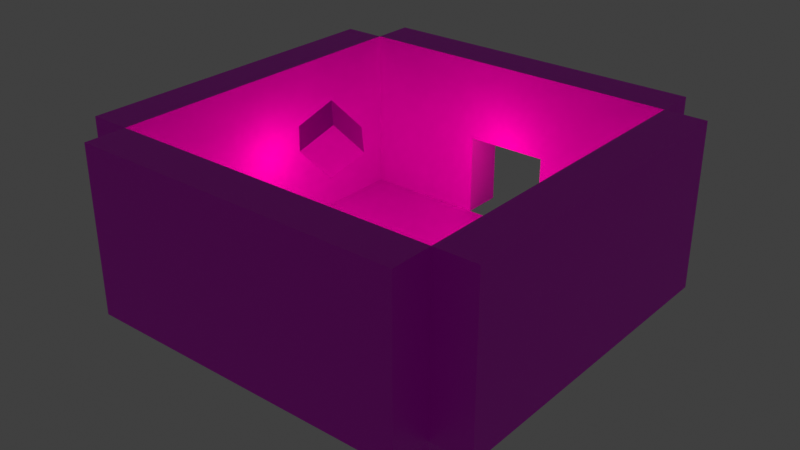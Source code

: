 # Source: world-dungeon.blend  (saved by Blender 3.4.6; exported with 4.5.12 LTS)
import bpy
from mathutils import Matrix  # noqa: F401  (used for matrix-valued properties, if any)

bpy.ops.wm.read_factory_settings(use_empty=True)
scene = bpy.context.scene
scene.name = 'Scene'

# ---- collections
col_collection = bpy.data.collections.new('Collection'); scene.collection.children.link(col_collection)

# ---- images (referenced by path relative to the original .blend; pixels are not part of the script)
import os
ASSET_DIR = os.environ.get("B2B_ASSET_DIR", "")  # directory of the original .blend (textures are referenced by path, not embedded)
HERE = os.path.dirname(os.path.abspath(__file__))  # packed textures are extracted next to this script under _unpacked/

def load_image(name, relpath, width, height, colorspace="sRGB"):
    """Load a texture the original file referenced (path relative to the .blend, or extracted next to this script)."""
    p = next((c for c in (os.path.join(HERE, relpath), os.path.join(ASSET_DIR, relpath)) if relpath and os.path.exists(c)), "")
    if p:
        img = bpy.data.images.load(p, check_existing=True)
        img.name = name
    else:  # same state as the original file: an image datablock whose file is absent (Cycles renders it pink)
        img = bpy.data.images.new(name, width, height)
        img.source = "FILE"
        img.filepath = "//" + (relpath or name)
    img.colorspace_settings.name = colorspace
    return img
img_dungeon_floor_png = load_image('dungeon-floor.png', 'textures/dungeon-floor.png', 1024, 1024, 'sRGB')
img_forest_exr = load_image('forest.exr', 'textures/forest.exr', 1024, 1024, 'Linear Rec.709')

# ---- materials (node trees are filled in below, after node groups)
mat_default_gray = bpy.data.materials.new('default-gray')
mat_default_gray.alpha_threshold = 0.0
mat_default_gray.use_backface_culling = True
mat_default_gray.roughness = 0.5
mat_default_gray.line_color = (0.0, 0.0, 0.0, 1.0)
mat_hidden = bpy.data.materials.new('hidden')

# ---- material node trees
mat_default_gray.use_nodes = True; mat_default_gray.node_tree.nodes.clear()
_N = mat_default_gray.node_tree.nodes; _L = mat_default_gray.node_tree.links
n0 = _N.new('ShaderNodeOutputMaterial'); n0.name = 'Material Output'; n0.location = (246, 326)
n1 = _N.new('ShaderNodeMapping'); n1.name = 'Mapping'; n1.location = (-784, -7)
n2 = _N.new('ShaderNodeTexCoord'); n2.name = 'Texture Coordinate'; n2.location = (-949, -17)
n3 = _N.new('ShaderNodeTexImage'); n3.name = 'Image Texture'; n3.location = (-607, 221)
n3.image = img_dungeon_floor_png
n3.interpolation = 'Closest'
n4 = _N.new('ShaderNodeValToRGB'); n4.name = 'ColorRamp'; n4.location = (-308, 117)
while len(n4.color_ramp.elements) > 1: n4.color_ramp.elements.remove(n4.color_ramp.elements[-1])
n4.color_ramp.elements[0].position = 0.09545; n4.color_ramp.elements[0].color = (0.0, 0.0, 0.0, 1.0)
_e = n4.color_ramp.elements.new(0.1136); _e.color = (1.0, 1.0, 1.0, 1.0)
n5 = _N.new('ShaderNodeBsdfPrincipled'); n5.name = 'Principled BSDF'; n5.location = (-21, 300)
n5.distribution = 'GGX'
n5.subsurface_method = 'RANDOM_WALK_SKIN'
n5.inputs[2].default_value = 1.0
n5.inputs[3].default_value = 1.45
n5.inputs[13].default_value = 0.0
n5.inputs[27].default_value = (0.0, 0.0, 0.0, 1.0)
n5.inputs[28].default_value = 1.0
_L.new(n5.outputs[0], n0.inputs[0])
_L.new(n1.outputs[0], n3.inputs[0])
_L.new(n2.outputs[2], n1.inputs[0])
_L.new(n3.outputs[0], n4.inputs[0])
_L.new(n3.outputs[0], n5.inputs[0])
n0.is_active_output = True
mat_hidden.use_nodes = True; mat_hidden.node_tree.nodes.clear()
_N = mat_hidden.node_tree.nodes; _L = mat_hidden.node_tree.links
n0 = _N.new('ShaderNodeBsdfPrincipled'); n0.name = 'Principled BSDF'; n0.location = (10, 300)
n0.distribution = 'GGX'
n0.subsurface_method = 'RANDOM_WALK_SKIN'
n0.inputs[0].default_value = (1.0, 0.0, 1.0, 1.0)
n0.inputs[3].default_value = 1.45
n0.inputs[27].default_value = (0.0, 0.0, 0.0, 1.0)
n0.inputs[28].default_value = 1.0
n1 = _N.new('ShaderNodeOutputMaterial'); n1.name = 'Material Output'; n1.location = (300, 300)
n1.target = 'CYCLES'
n2 = _N.new('ShaderNodeOutputMaterial'); n2.name = 'Material Output.001'; n2.location = (0, 0)
n2.target = 'EEVEE'
n3 = _N.new('ShaderNodeMixShader'); n3.name = 'Mix Shader'; n3.location = (0, 0)
n3.label = 'Disable Shadow'
n3.hide = True
n4 = _N.new('ShaderNodeLightPath'); n4.name = 'Light Path'; n4.location = (0, 0)
n4.hide = True
n5 = _N.new('ShaderNodeBsdfTransparent'); n5.name = 'Transparent BSDF'; n5.location = (0, 0)
n5.hide = True
_L.new(n0.outputs[0], n1.inputs[0])
_L.new(n0.outputs[0], n3.inputs[1])
_L.new(n3.outputs[0], n2.inputs[0])
_L.new(n4.outputs[1], n3.inputs[0])
_L.new(n5.outputs[0], n3.inputs[2])
n1.is_active_output = True

# ---- world
world_world = bpy.data.worlds.new('World'); scene.world = world_world
world_world.color = (0.05088, 0.05088, 0.05088)
world_world.use_sun_shadow = False
world_world.sun_shadow_jitter_overblur = 0.0

# ---- lights
light_point = bpy.data.lights.new('Point', 'POINT')
light_point.color = (1.0, 0.9053, 0.3775)
light_point.specular_factor = 0.0
light_point.transmission_factor = 0.0
light_point.use_custom_distance = True
light_point.cutoff_distance = 5.0
light_point.energy = 50.0
light_point.shadow_soft_size = 1.0
light_point.shadow_maximum_resolution = 0.006
light_point.use_absolute_resolution = True
light_point_001 = bpy.data.lights.new('Point.001', 'POINT')
light_point_001.color = (1.0, 0.9053, 0.3775)
light_point_001.specular_factor = 0.0
light_point_001.transmission_factor = 0.0
light_point_001.use_custom_distance = True
light_point_001.cutoff_distance = 5.0
light_point_001.energy = 50.0
light_point_001.shadow_soft_size = 1.0
light_point_001.shadow_maximum_resolution = 0.006
light_point_001.use_absolute_resolution = True
light_point_002 = bpy.data.lights.new('Point.002', 'POINT')
light_point_002.color = (1.0, 0.9053, 0.3775)
light_point_002.specular_factor = 0.0
light_point_002.transmission_factor = 0.0
light_point_002.use_custom_distance = True
light_point_002.cutoff_distance = 5.0
light_point_002.energy = 50.0
light_point_002.shadow_soft_size = 1.0
light_point_002.shadow_maximum_resolution = 0.006
light_point_002.use_absolute_resolution = True
light_point_003 = bpy.data.lights.new('Point.003', 'POINT')
light_point_003.color = (1.0, 0.9053, 0.3775)
light_point_003.specular_factor = 0.0
light_point_003.transmission_factor = 0.0
light_point_003.use_custom_distance = True
light_point_003.cutoff_distance = 5.0
light_point_003.energy = 50.0
light_point_003.shadow_soft_size = 1.0
light_point_003.shadow_maximum_resolution = 0.006
light_point_003.use_absolute_resolution = True

# ---- meshes
me_cube = bpy.data.meshes.new('Cube')
me_cube.from_pydata([(-4.0, -4.0, -0.5), (-4.0, -4.0, 0.5), (-4.0, 4.0, -0.5), (-4.0, 4.0, 0.5), (4.0, -4.0, -0.5), (4.0, -4.0, 0.5), (4.0, 4.0, -0.5), (4.0, 4.0, 0.5)], [], [(0, 1, 3, 2), (2, 3, 7, 6), (6, 7, 5, 4), (4, 5, 1, 0), (2, 6, 4, 0), (7, 3, 1, 5)])
me_cube.polygons.foreach_set('material_index', [1, 1, 1, 1, 1, 0])
_uv = me_cube.uv_layers.new(name='UVMap')
_uv.uv.foreach_set('vector', [0.0, -3.5, 1.0, -3.5, 1.0, 4.5, 0.0, 4.5, 0.0, -3.5, 1.0, -3.5, 1.0, 4.5, 0.0, 4.5, 0.0, -3.5, 1.0, -3.5, 1.0, 4.5, 0.0, 4.5, 0.0, -3.5, 1.0, -3.5, 1.0, 4.5, 0.0, 4.5, -3.5, -3.5, 4.5, -3.5, 4.5, 4.5, -3.5, 4.5, -3.5, -3.5, 4.5, -3.5, 4.5, 4.5, -3.5, 4.5])
me_cube.materials.append(mat_default_gray)
me_cube.materials.append(mat_hidden)
me_cube.update()
me_cube_002 = bpy.data.meshes.new('Cube.002')
me_cube_002.from_pydata([(-0.5, -4.0, -2.0), (-0.5, -4.0, 2.0), (-0.5, 4.0, -2.0), (-0.5, 4.0, 2.0), (0.5, -4.0, -2.0), (0.5, -4.0, 2.0), (0.5, 4.0, -2.0), (0.5, 4.0, 2.0)], [], [(0, 1, 3, 2), (2, 3, 7, 6), (6, 7, 5, 4), (4, 5, 1, 0), (2, 6, 4, 0), (7, 3, 1, 5)])
me_cube_002.polygons.foreach_set('material_index', [0, 1, 1, 1, 1, 1])
_uv = me_cube_002.uv_layers.new(name='UVMap')
_uv.uv.foreach_set('vector', [0.0, -3.5, 4.0, -3.5, 4.0, 4.5, 0.0, 4.5, 0.0, 3.5, 4.0, 3.5, 4.0, 4.5, 0.0, 4.5, 0.0, -3.5, 4.0, -3.5, 4.0, 4.5, 0.0, 4.5, 0.0, -3.5, 4.0, -3.5, 4.0, -2.5, 0.0, -2.5, 3.5, -3.5, 4.5, -3.5, 4.5, 4.5, 3.5, 4.5, -3.5, -3.5, -2.5, -3.5, -2.5, 4.5, -3.5, 4.5])
me_cube_002.materials.append(mat_default_gray)
me_cube_002.materials.append(mat_hidden)
me_cube_002.update()
me_cube_003 = bpy.data.meshes.new('Cube.003')
me_cube_003.from_pydata([(-0.5, -4.0, -2.0), (-0.5, -4.0, 2.0), (-0.5, 4.0, -2.0), (-0.5, 4.0, 2.0), (0.5, -4.0, -2.0), (0.5, -4.0, 2.0), (0.5, 4.0, -2.0), (0.5, 4.0, 2.0)], [], [(0, 1, 3, 2), (2, 3, 7, 6), (6, 7, 5, 4), (4, 5, 1, 0), (2, 6, 4, 0), (7, 3, 1, 5)])
me_cube_003.polygons.foreach_set('material_index', [1, 1, 0, 1, 1, 1])
_uv = me_cube_003.uv_layers.new(name='UVMap')
_uv.uv.foreach_set('vector', [0.0, -3.5, 4.0, -3.5, 4.0, 4.5, 0.0, 4.5, 0.0, 3.5, 4.0, 3.5, 4.0, 4.5, 0.0, 4.5, 0.0, -3.5, 4.0, -3.5, 4.0, 4.5, 0.0, 4.5, 0.0, -3.5, 4.0, -3.5, 4.0, -2.5, 0.0, -2.5, 3.5, -3.5, 4.5, -3.5, 4.5, 4.5, 3.5, 4.5, -3.5, -3.5, -2.5, -3.5, -2.5, 4.5, -3.5, 4.5])
me_cube_003.materials.append(mat_default_gray)
me_cube_003.materials.append(mat_hidden)
me_cube_003.update()
me_cube_004 = bpy.data.meshes.new('Cube.004')
me_cube_004.from_pydata([(-0.5, -4.0, -2.0), (-0.5, -4.0, 2.0), (-0.5, 4.0, -2.0), (-0.5, 4.0, 2.0), (0.5, -4.0, -2.0), (0.5, -4.0, 2.0), (0.5, 4.0, -2.0), (0.5, 4.0, 2.0)], [], [(0, 1, 3, 2), (2, 3, 7, 6), (6, 7, 5, 4), (4, 5, 1, 0), (2, 6, 4, 0), (7, 3, 1, 5)])
me_cube_004.polygons.foreach_set('material_index', [1, 1, 0, 1, 1, 1])
_uv = me_cube_004.uv_layers.new(name='UVMap')
_uv.uv.foreach_set('vector', [0.0, -3.5, 4.0, -3.5, 4.0, 4.5, 0.0, 4.5, 0.0, 3.5, 4.0, 3.5, 4.0, 4.5, 0.0, 4.5, 0.0, -3.5, 4.0, -3.5, 4.0, 4.5, 0.0, 4.5, 0.0, -3.5, 4.0, -3.5, 4.0, -2.5, 0.0, -2.5, 3.5, -3.5, 4.5, -3.5, 4.5, 4.5, 3.5, 4.5, -3.5, -3.5, -2.5, -3.5, -2.5, 4.5, -3.5, 4.5])
me_cube_004.materials.append(mat_default_gray)
me_cube_004.materials.append(mat_hidden)
me_cube_004.update()
me_cube_005 = bpy.data.meshes.new('Cube.005')
me_cube_005.from_pydata([(-0.5, -1.5, -2.0), (-0.5, -1.5, 2.0), (-0.5, 1.5, -2.0), (-0.5, 1.5, 2.0), (0.5, -1.5, -2.0), (0.5, -1.5, 2.0), (0.5, 1.5, -2.0), (0.5, 1.5, 2.0)], [], [(0, 1, 3, 2), (2, 3, 7, 6), (6, 7, 5, 4), (4, 5, 1, 0), (2, 6, 4, 0), (7, 3, 1, 5)])
me_cube_005.polygons.foreach_set('material_index', [0, 1, 1, 1, 1, 1])
_uv = me_cube_005.uv_layers.new(name='UVMap')
_uv.uv.foreach_set('vector', [0.0, 1.5, 4.0, 1.5, 4.0, 4.5, 0.0, 4.5, 0.0, 3.5, 4.0, 3.5, 4.0, 4.5, 0.0, 4.5, 0.0, -3.5, 4.0, -3.5, 4.0, -0.5, 0.0, -0.5, 0.0, -3.5, 4.0, -3.5, 4.0, -2.5, 0.0, -2.5, 3.5, -3.5, 4.5, -3.5, 4.5, -0.5, 3.5, -0.5, -3.5, -3.5, -2.5, -3.5, -2.5, -0.5, -3.5, -0.5])
me_cube_005.materials.append(mat_default_gray)
me_cube_005.materials.append(mat_hidden)
me_cube_005.update()
me_cube_006 = bpy.data.meshes.new('Cube.006')
me_cube_006.from_pydata([(-0.5, -0.5, -0.5), (-0.5, -0.5, 0.5), (-0.5, 0.5, -0.5), (-0.5, 0.5, 0.5), (0.5, -0.5, -0.5), (0.5, -0.5, 0.5), (0.5, 0.5, -0.5), (0.5, 0.5, 0.5)], [], [(0, 1, 3, 2), (2, 3, 7, 6), (6, 7, 5, 4), (4, 5, 1, 0), (2, 6, 4, 0), (7, 3, 1, 5)])
_uv = me_cube_006.uv_layers.new(name='UVMap')
_uv.uv.foreach_set('vector', [0.0, 0.0, 1.0, 0.0, 1.0, 1.0, 0.0, 1.0, 0.0, 0.0, 1.0, 0.0, 1.0, 1.0, 0.0, 1.0, 0.0, 0.0, 1.0, 0.0, 1.0, 1.0, 0.0, 1.0, 0.0, 0.0, 1.0, 0.0, 1.0, 1.0, 0.0, 1.0, 0.0, 0.0, 1.0, 0.0, 1.0, 1.0, 0.0, 1.0, 0.0, 0.0, 1.0, 0.0, 1.0, 1.0, 0.0, 1.0])
me_cube_006.materials.append(mat_default_gray)
me_cube_006.update()
me_cube_007 = bpy.data.meshes.new('Cube.007')
me_cube_007.from_pydata([(-0.5, -1.5, -2.0), (-0.5, -1.5, 2.0), (-0.5, 1.5, -2.0), (-0.5, 1.5, 2.0), (0.5, -1.5, -2.0), (0.5, -1.5, 2.0), (0.5, 1.5, -2.0), (0.5, 1.5, 2.0)], [], [(0, 1, 3, 2), (2, 3, 7, 6), (6, 7, 5, 4), (4, 5, 1, 0), (2, 6, 4, 0), (7, 3, 1, 5)])
me_cube_007.polygons.foreach_set('material_index', [0, 1, 1, 1, 1, 1])
_uv = me_cube_007.uv_layers.new(name='UVMap')
_uv.uv.foreach_set('vector', [0.0, 1.5, 4.0, 1.5, 4.0, 4.5, 0.0, 4.5, 0.0, 3.5, 4.0, 3.5, 4.0, 4.5, 0.0, 4.5, 0.0, -3.5, 4.0, -3.5, 4.0, -0.5, 0.0, -0.5, 0.0, -3.5, 4.0, -3.5, 4.0, -2.5, 0.0, -2.5, 3.5, -3.5, 4.5, -3.5, 4.5, -0.5, 3.5, -0.5, -3.5, -3.5, -2.5, -3.5, -2.5, -0.5, -3.5, -0.5])
me_cube_007.materials.append(mat_default_gray)
me_cube_007.materials.append(mat_hidden)
me_cube_007.update()
me_cube_008 = bpy.data.meshes.new('Cube.008')
me_cube_008.from_pydata([(-0.5, -1.0, -1.0), (-0.5, -1.0, 1.0), (-0.5, 1.0, -1.0), (-0.5, 1.0, 1.0), (0.5, -1.0, -1.0), (0.5, -1.0, 1.0), (0.5, 1.0, -1.0), (0.5, 1.0, 1.0)], [], [(0, 1, 3, 2), (2, 3, 7, 6), (6, 7, 5, 4), (4, 5, 1, 0), (2, 6, 4, 0), (7, 3, 1, 5)])
me_cube_008.polygons.foreach_set('material_index', [0, 1, 1, 1, 1, 1])
_uv = me_cube_008.uv_layers.new(name='UVMap')
_uv.uv.foreach_set('vector', [2.0, 2.5, 4.0, 2.5, 4.0, 4.5, 2.0, 4.5, 2.0, 3.5, 4.0, 3.5, 4.0, 4.5, 2.0, 4.5, 2.0, -3.5, 4.0, -3.5, 4.0, -1.5, 2.0, -1.5, 2.0, -3.5, 4.0, -3.5, 4.0, -2.5, 2.0, -2.5, 3.5, -3.5, 4.5, -3.5, 4.5, -1.5, 3.5, -1.5, -3.5, -3.5, -2.5, -3.5, -2.5, -1.5, -3.5, -1.5])
me_cube_008.materials.append(mat_default_gray)
me_cube_008.materials.append(mat_hidden)
me_cube_008.update()

# ---- objects
ob_cube_001 = bpy.data.objects.new('Cube.001', me_cube)
ob_cube_003 = bpy.data.objects.new('Cube.003', me_cube_002)
ob_cube_002 = bpy.data.objects.new('Cube.002', me_cube_003)
ob_cube_004 = bpy.data.objects.new('Cube.004', me_cube_004)
ob_cube_005 = bpy.data.objects.new('Cube.005', me_cube_005)
ob_point = bpy.data.objects.new('Point', light_point)
ob_point_001 = bpy.data.objects.new('Point.001', light_point_001)
ob_point_002 = bpy.data.objects.new('Point.002', light_point_002)
ob_point_003 = bpy.data.objects.new('Point.003', light_point_003)
ob_cube_006 = bpy.data.objects.new('Cube.006', me_cube_006)
ob_cube_007 = bpy.data.objects.new('Cube.007', me_cube_007)
ob_cube_008 = bpy.data.objects.new('Cube.008', me_cube_008)

# ---- transforms, parenting, visibility, modifiers, constraints
ob_cube_001.location = (0.0, 0.0, -0.5)
ob_cube_003.location = (4.5, 0.0, 2.0)
ob_cube_002.location = (-4.5, 0.0, 2.0)
ob_cube_004.location = (0.0, -4.5, 2.0)
ob_cube_004.rotation_euler = (0.0, -0.0, 1.571)
ob_cube_005.location = (-2.5, 4.5, 2.0)
ob_cube_005.rotation_euler = (0.0, -0.0, 1.571)
ob_point.location = (-3.0, 0.0, 2.0)
ob_point_001.location = (3.0, 0.0, 2.0)
ob_point_002.location = (0.0, 3.0, 2.0)
ob_point_003.location = (0.0, -3.0, 2.0)
ob_cube_006.location = (-2.0, 0.0, 3.0)
ob_cube_006.rotation_euler = (0.3022, 0.821, 1.01)
ob_cube_007.location = (2.5, 4.5, 2.0)
ob_cube_007.rotation_euler = (0.0, -0.0, 1.571)
ob_cube_008.location = (0.0, 4.5, 3.0)
ob_cube_008.rotation_euler = (0.0, -0.0, 1.571)

# ---- collection membership
col_collection.objects.link(ob_cube_001)
col_collection.objects.link(ob_cube_003)
col_collection.objects.link(ob_cube_002)
col_collection.objects.link(ob_cube_004)
col_collection.objects.link(ob_cube_005)
col_collection.objects.link(ob_point)
col_collection.objects.link(ob_point_001)
col_collection.objects.link(ob_point_002)
col_collection.objects.link(ob_point_003)
col_collection.objects.link(ob_cube_006)
col_collection.objects.link(ob_cube_007)
col_collection.objects.link(ob_cube_008)

# ---- scene / render settings (as saved in the file)
scene.frame_start = 1; scene.frame_end = 250; scene.frame_set(4)
scene.render.engine = 'BLENDER_EEVEE_NEXT'
scene.render.film_transparent = True
scene.cycles.sampling_pattern = 'TABULATED_SOBOL'
scene.cycles.use_light_tree = False
scene.view_settings.view_transform = 'Standard'
bpy.context.view_layer.update()

# ---- added for rendering (the .blend has no active camera): camera
cam_auto = bpy.data.cameras.new('AutoCamera')
cam_auto.lens = 50.0
cam_auto.sensor_width = 36.0
cam_auto.clip_end = 1000.0
ob_auto_camera = bpy.data.objects.new('AutoCamera', cam_auto)
scene.collection.objects.link(ob_auto_camera)
ob_auto_camera.location = (13.8784, -16.654, 12.6027)
ob_auto_camera.rotation_euler = (1.09748, -7.21219e-08, 0.694738)
scene.camera = ob_auto_camera
bpy.context.view_layer.update()
